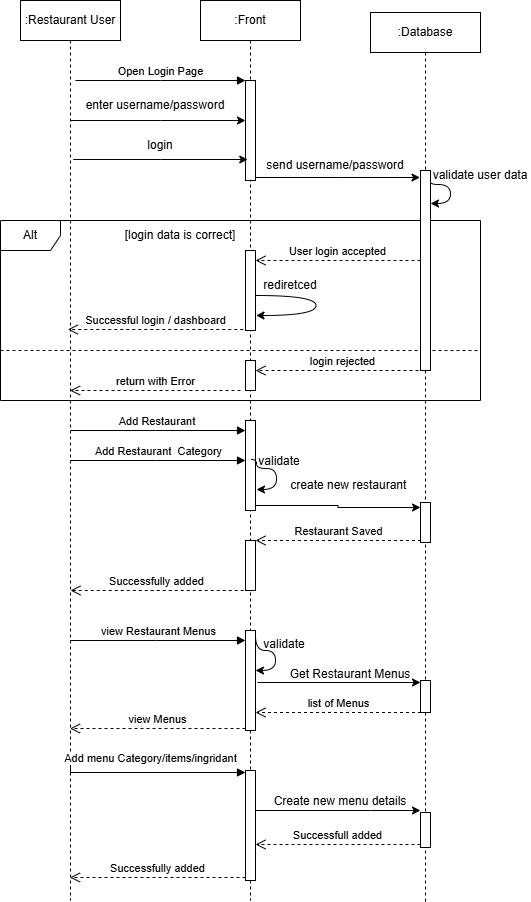

The diagram above was exported from draw.io. Its source (the exported page's mxGraphModel, read from the mxfile embedded in the PNG):
<mxGraphModel dx="1042" dy="527" grid="1" gridSize="10" guides="1" tooltips="1" connect="1" arrows="1" fold="1" page="1" pageScale="1" pageWidth="850" pageHeight="1100" math="0" shadow="0">
  <root>
    <mxCell id="0" />
    <mxCell id="1" parent="0" />
    <mxCell id="sg30JBahUHIUVoWhippm-1" edge="1" parent="1" source="aM9ryv3xv72pqoxQDRHE-1" style="edgeStyle=elbowEdgeStyle;rounded=0;orthogonalLoop=1;jettySize=auto;html=1;elbow=vertical;curved=0;" target="aM9ryv3xv72pqoxQDRHE-6">
      <mxGeometry relative="1" as="geometry">
        <Array as="points">
          <mxPoint x="180" y="160" />
        </Array>
        <mxPoint x="260" y="160" as="targetPoint" />
      </mxGeometry>
    </mxCell>
    <mxCell id="aM9ryv3xv72pqoxQDRHE-1" parent="1" style="shape=umlLifeline;perimeter=lifelinePerimeter;whiteSpace=wrap;html=1;container=0;dropTarget=0;collapsible=0;recursiveResize=0;outlineConnect=0;portConstraint=eastwest;newEdgeStyle={&quot;edgeStyle&quot;:&quot;elbowEdgeStyle&quot;,&quot;elbow&quot;:&quot;vertical&quot;,&quot;curved&quot;:0,&quot;rounded&quot;:0};" value=":Restaurant User" vertex="1">
      <mxGeometry height="900" width="100" x="40" y="40" as="geometry" />
    </mxCell>
    <mxCell id="aM9ryv3xv72pqoxQDRHE-5" parent="1" style="shape=umlLifeline;perimeter=lifelinePerimeter;whiteSpace=wrap;html=1;container=0;dropTarget=0;collapsible=0;recursiveResize=0;outlineConnect=0;portConstraint=eastwest;newEdgeStyle={&quot;edgeStyle&quot;:&quot;elbowEdgeStyle&quot;,&quot;elbow&quot;:&quot;vertical&quot;,&quot;curved&quot;:0,&quot;rounded&quot;:0};" value=":Front" vertex="1">
      <mxGeometry height="900" width="100" x="220" y="40" as="geometry" />
    </mxCell>
    <mxCell id="aM9ryv3xv72pqoxQDRHE-6" parent="aM9ryv3xv72pqoxQDRHE-5" style="html=1;points=[];perimeter=orthogonalPerimeter;outlineConnect=0;targetShapes=umlLifeline;portConstraint=eastwest;newEdgeStyle={&quot;edgeStyle&quot;:&quot;elbowEdgeStyle&quot;,&quot;elbow&quot;:&quot;vertical&quot;,&quot;curved&quot;:0,&quot;rounded&quot;:0};" value="" vertex="1">
      <mxGeometry height="100" width="10" x="45" y="80" as="geometry" />
    </mxCell>
    <mxCell id="sg30JBahUHIUVoWhippm-31" parent="aM9ryv3xv72pqoxQDRHE-5" style="html=1;points=[[0,0,0,0,5],[0,1,0,0,-5],[1,0,0,0,5],[1,1,0,0,-5]];perimeter=orthogonalPerimeter;outlineConnect=0;targetShapes=umlLifeline;portConstraint=eastwest;newEdgeStyle={&quot;curved&quot;:0,&quot;rounded&quot;:0};" value="" vertex="1">
      <mxGeometry height="90" width="10" x="45" y="420" as="geometry" />
    </mxCell>
    <mxCell id="sg30JBahUHIUVoWhippm-37" parent="aM9ryv3xv72pqoxQDRHE-5" style="html=1;points=[[0,0,0,0,5],[0,1,0,0,-5],[1,0,0,0,5],[1,1,0,0,-5]];perimeter=orthogonalPerimeter;outlineConnect=0;targetShapes=umlLifeline;portConstraint=eastwest;newEdgeStyle={&quot;curved&quot;:0,&quot;rounded&quot;:0};" value="" vertex="1">
      <mxGeometry height="50" width="10" x="45" y="540" as="geometry" />
    </mxCell>
    <mxCell id="sg30JBahUHIUVoWhippm-41" parent="aM9ryv3xv72pqoxQDRHE-5" style="html=1;points=[[0,0,0,0,5],[0,1,0,0,-5],[1,0,0,0,5],[1,1,0,0,-5]];perimeter=orthogonalPerimeter;outlineConnect=0;targetShapes=umlLifeline;portConstraint=eastwest;newEdgeStyle={&quot;curved&quot;:0,&quot;rounded&quot;:0};" value="" vertex="1">
      <mxGeometry height="100" width="10" x="45" y="630" as="geometry" />
    </mxCell>
    <mxCell id="KWdcKbQGGcVCJeS_UVSl-22" edge="1" parent="aM9ryv3xv72pqoxQDRHE-5" source="sg30JBahUHIUVoWhippm-41" style="edgeStyle=orthogonalEdgeStyle;rounded=0;orthogonalLoop=1;jettySize=auto;html=1;curved=1;exitX=1;exitY=0;exitDx=0;exitDy=5;exitPerimeter=0;" target="sg30JBahUHIUVoWhippm-41">
      <mxGeometry relative="1" as="geometry">
        <Array as="points">
          <mxPoint x="55" y="650" />
          <mxPoint x="75" y="650" />
          <mxPoint x="75" y="670" />
        </Array>
      </mxGeometry>
    </mxCell>
    <mxCell id="aM9ryv3xv72pqoxQDRHE-7" edge="1" parent="1" style="html=1;verticalAlign=bottom;endArrow=block;edgeStyle=elbowEdgeStyle;elbow=vertical;curved=0;rounded=0;" target="aM9ryv3xv72pqoxQDRHE-6" value="Open Login Page">
      <mxGeometry relative="1" as="geometry">
        <Array as="points">
          <mxPoint x="180" y="120" />
        </Array>
        <mxPoint x="95" y="120" as="sourcePoint" />
      </mxGeometry>
    </mxCell>
    <mxCell id="sg30JBahUHIUVoWhippm-2" parent="1" style="text;html=1;whiteSpace=wrap;strokeColor=none;fillColor=none;align=center;verticalAlign=middle;rounded=0;" value="enter username/password" vertex="1">
      <mxGeometry height="30" width="170" x="90" y="130" as="geometry" />
    </mxCell>
    <mxCell id="sg30JBahUHIUVoWhippm-4" edge="1" parent="1" style="edgeStyle=elbowEdgeStyle;rounded=0;orthogonalLoop=1;jettySize=auto;html=1;elbow=vertical;curved=0;">
      <mxGeometry relative="1" as="geometry">
        <mxPoint x="92.75" y="199" as="sourcePoint" />
        <mxPoint x="267.25" y="199" as="targetPoint" />
      </mxGeometry>
    </mxCell>
    <mxCell id="sg30JBahUHIUVoWhippm-5" parent="1" style="text;html=1;whiteSpace=wrap;strokeColor=none;fillColor=none;align=center;verticalAlign=middle;rounded=0;" value="login" vertex="1">
      <mxGeometry height="30" width="60" x="150" y="170" as="geometry" />
    </mxCell>
    <mxCell id="sg30JBahUHIUVoWhippm-6" parent="1" style="shape=umlLifeline;perimeter=lifelinePerimeter;whiteSpace=wrap;html=1;container=0;dropTarget=0;collapsible=0;recursiveResize=0;outlineConnect=0;portConstraint=eastwest;newEdgeStyle={&quot;edgeStyle&quot;:&quot;elbowEdgeStyle&quot;,&quot;elbow&quot;:&quot;vertical&quot;,&quot;curved&quot;:0,&quot;rounded&quot;:0};" value=":Database" vertex="1">
      <mxGeometry height="889" width="110" x="390" y="52" as="geometry" />
    </mxCell>
    <mxCell id="KWdcKbQGGcVCJeS_UVSl-9" parent="sg30JBahUHIUVoWhippm-6" style="html=1;points=[[0,0,0,0,5],[0,1,0,0,-5],[1,0,0,0,5],[1,1,0,0,-5]];perimeter=orthogonalPerimeter;outlineConnect=0;targetShapes=umlLifeline;portConstraint=eastwest;newEdgeStyle={&quot;curved&quot;:0,&quot;rounded&quot;:0};" value="" vertex="1">
      <mxGeometry height="40" width="10" x="50" y="490" as="geometry" />
    </mxCell>
    <mxCell id="KWdcKbQGGcVCJeS_UVSl-11" parent="sg30JBahUHIUVoWhippm-6" style="html=1;points=[[0,0,0,0,5],[0,1,0,0,-5],[1,0,0,0,5],[1,1,0,0,-5]];perimeter=orthogonalPerimeter;outlineConnect=0;targetShapes=umlLifeline;portConstraint=eastwest;newEdgeStyle={&quot;curved&quot;:0,&quot;rounded&quot;:0};" value="" vertex="1">
      <mxGeometry height="35" width="10" x="50" y="800" as="geometry" />
    </mxCell>
    <mxCell id="KWdcKbQGGcVCJeS_UVSl-21" parent="sg30JBahUHIUVoWhippm-6" style="html=1;points=[[0,0,0,0,5],[0,1,0,0,-5],[1,0,0,0,5],[1,1,0,0,-5]];perimeter=orthogonalPerimeter;outlineConnect=0;targetShapes=umlLifeline;portConstraint=eastwest;newEdgeStyle={&quot;curved&quot;:0,&quot;rounded&quot;:0};" value="" vertex="1">
      <mxGeometry height="32" width="10" x="50" y="668" as="geometry" />
    </mxCell>
    <mxCell id="sg30JBahUHIUVoWhippm-8" edge="1" parent="1" style="edgeStyle=elbowEdgeStyle;rounded=0;orthogonalLoop=1;jettySize=auto;html=1;elbow=vertical;curved=0;">
      <mxGeometry relative="1" as="geometry">
        <mxPoint x="275" y="217" as="sourcePoint" />
        <mxPoint x="439.5" y="217" as="targetPoint" />
      </mxGeometry>
    </mxCell>
    <mxCell id="sg30JBahUHIUVoWhippm-9" parent="1" style="text;html=1;whiteSpace=wrap;strokeColor=none;fillColor=none;align=center;verticalAlign=middle;rounded=0;" value="send username/password" vertex="1">
      <mxGeometry height="30" width="140" x="285" y="190" as="geometry" />
    </mxCell>
    <mxCell id="sg30JBahUHIUVoWhippm-15" parent="1" style="text;html=1;whiteSpace=wrap;strokeColor=none;fillColor=none;align=center;verticalAlign=middle;rounded=0;" value="validate user data" vertex="1">
      <mxGeometry height="30" width="100" x="450" y="200" as="geometry" />
    </mxCell>
    <mxCell id="sg30JBahUHIUVoWhippm-17" parent="1" style="shape=umlFrame;whiteSpace=wrap;html=1;pointerEvents=0;" value="Alt" vertex="1">
      <mxGeometry height="180" width="480" x="20" y="260" as="geometry" />
    </mxCell>
    <mxCell id="sg30JBahUHIUVoWhippm-19" parent="1" style="text;html=1;whiteSpace=wrap;strokeColor=none;fillColor=none;align=center;verticalAlign=middle;rounded=0;" value="[login data is correct]" vertex="1">
      <mxGeometry height="30" width="170" x="115" y="260" as="geometry" />
    </mxCell>
    <mxCell id="sg30JBahUHIUVoWhippm-20" parent="1" style="html=1;points=[[0,0,0,0,5],[0,1,0,0,-5],[1,0,0,0,5],[1,1,0,0,-5]];perimeter=orthogonalPerimeter;outlineConnect=0;targetShapes=umlLifeline;portConstraint=eastwest;newEdgeStyle={&quot;curved&quot;:0,&quot;rounded&quot;:0};" value="" vertex="1">
      <mxGeometry height="80" width="10" x="265" y="290" as="geometry" />
    </mxCell>
    <mxCell id="sg30JBahUHIUVoWhippm-21" edge="1" parent="1" style="html=1;verticalAlign=bottom;endArrow=open;dashed=1;endSize=8;curved=0;rounded=0;" target="sg30JBahUHIUVoWhippm-20" value="User login accepted">
      <mxGeometry relative="1" as="geometry">
        <mxPoint x="440" y="300" as="sourcePoint" />
        <mxPoint x="360" y="300" as="targetPoint" />
      </mxGeometry>
    </mxCell>
    <mxCell id="sg30JBahUHIUVoWhippm-23" edge="1" parent="1" style="endArrow=classic;html=1;rounded=0;edgeStyle=orthogonalEdgeStyle;curved=1;" value="">
      <mxGeometry height="50" relative="1" width="50" as="geometry">
        <Array as="points">
          <mxPoint x="335.5" y="335" />
          <mxPoint x="335.5" y="355" />
        </Array>
        <mxPoint x="275" y="335" as="sourcePoint" />
        <mxPoint x="275.5" y="355" as="targetPoint" />
      </mxGeometry>
    </mxCell>
    <mxCell id="sg30JBahUHIUVoWhippm-24" parent="1" style="text;html=1;whiteSpace=wrap;strokeColor=none;fillColor=none;align=center;verticalAlign=middle;rounded=0;" value="rediretced" vertex="1">
      <mxGeometry height="30" width="100" x="260" y="310" as="geometry" />
    </mxCell>
    <mxCell id="sg30JBahUHIUVoWhippm-26" edge="1" parent="1" style="html=1;verticalAlign=bottom;endArrow=open;dashed=1;endSize=8;curved=0;rounded=0;" value="Successful login / dashboard">
      <mxGeometry relative="1" as="geometry">
        <mxPoint x="262.75" y="369" as="sourcePoint" />
        <mxPoint x="87.25" y="369" as="targetPoint" />
      </mxGeometry>
    </mxCell>
    <mxCell id="sg30JBahUHIUVoWhippm-30" edge="1" parent="1" style="html=1;verticalAlign=bottom;endArrow=block;edgeStyle=elbowEdgeStyle;elbow=vertical;curved=0;rounded=0;" target="sg30JBahUHIUVoWhippm-31" value="Add Restaurant&amp;nbsp;">
      <mxGeometry relative="1" as="geometry">
        <Array as="points">
          <mxPoint x="175" y="470" />
        </Array>
        <mxPoint x="90" y="470" as="sourcePoint" />
        <mxPoint x="260" y="470" as="targetPoint" />
      </mxGeometry>
    </mxCell>
    <mxCell id="sg30JBahUHIUVoWhippm-32" edge="1" parent="1" style="html=1;verticalAlign=bottom;endArrow=block;edgeStyle=elbowEdgeStyle;elbow=vertical;curved=0;rounded=0;" target="sg30JBahUHIUVoWhippm-31" value="Add Restaurant&amp;nbsp; Category">
      <mxGeometry relative="1" as="geometry">
        <Array as="points">
          <mxPoint x="175" y="500" />
        </Array>
        <mxPoint x="90" y="500" as="sourcePoint" />
        <mxPoint x="260" y="500" as="targetPoint" />
      </mxGeometry>
    </mxCell>
    <mxCell id="sg30JBahUHIUVoWhippm-33" parent="1" style="text;html=1;whiteSpace=wrap;strokeColor=none;fillColor=none;align=center;verticalAlign=middle;rounded=0;" value="create new restaurant&amp;nbsp;" vertex="1">
      <mxGeometry height="30" width="140" x="300" y="510" as="geometry" />
    </mxCell>
    <mxCell id="sg30JBahUHIUVoWhippm-34" edge="1" parent="1" source="sg30JBahUHIUVoWhippm-31" style="edgeStyle=orthogonalEdgeStyle;rounded=0;orthogonalLoop=1;jettySize=auto;html=1;curved=0;exitX=1;exitY=1;exitDx=0;exitDy=-5;exitPerimeter=0;entryX=0;entryY=0;entryDx=0;entryDy=5;entryPerimeter=0;" target="KWdcKbQGGcVCJeS_UVSl-9">
      <mxGeometry relative="1" as="geometry">
        <Array as="points" />
        <mxPoint x="430" y="535" as="targetPoint" />
      </mxGeometry>
    </mxCell>
    <mxCell id="sg30JBahUHIUVoWhippm-38" edge="1" parent="1" style="html=1;verticalAlign=bottom;endArrow=open;dashed=1;endSize=8;curved=0;rounded=0;" value="Restaurant Saved">
      <mxGeometry relative="1" as="geometry">
        <mxPoint x="440.5" y="580" as="sourcePoint" />
        <mxPoint x="275" y="580" as="targetPoint" />
      </mxGeometry>
    </mxCell>
    <mxCell id="sg30JBahUHIUVoWhippm-39" edge="1" parent="1" style="html=1;verticalAlign=bottom;endArrow=open;dashed=1;endSize=8;curved=0;rounded=0;" value="Successfully added">
      <mxGeometry relative="1" as="geometry">
        <mxPoint x="263.25" y="630" as="sourcePoint" />
        <mxPoint x="90" y="630" as="targetPoint" />
      </mxGeometry>
    </mxCell>
    <mxCell id="sg30JBahUHIUVoWhippm-42" edge="1" parent="1" style="html=1;verticalAlign=bottom;endArrow=block;edgeStyle=elbowEdgeStyle;elbow=vertical;curved=0;rounded=0;" value="view Restaurant Menus">
      <mxGeometry relative="1" as="geometry">
        <Array as="points">
          <mxPoint x="175" y="680" />
        </Array>
        <mxPoint x="90" y="680" as="sourcePoint" />
        <mxPoint x="265" y="680" as="targetPoint" />
      </mxGeometry>
    </mxCell>
    <mxCell id="sg30JBahUHIUVoWhippm-45" edge="1" parent="1" style="edgeStyle=orthogonalEdgeStyle;rounded=0;orthogonalLoop=1;jettySize=auto;html=1;curved=0;">
      <mxGeometry relative="1" as="geometry">
        <Array as="points" />
        <mxPoint x="277" y="722" as="sourcePoint" />
        <mxPoint x="440" y="722" as="targetPoint" />
      </mxGeometry>
    </mxCell>
    <mxCell id="sg30JBahUHIUVoWhippm-46" parent="1" style="text;html=1;whiteSpace=wrap;strokeColor=none;fillColor=none;align=center;verticalAlign=middle;rounded=0;" value="Get Restaurant Menus" vertex="1">
      <mxGeometry height="30" width="150" x="295" y="699" as="geometry" />
    </mxCell>
    <mxCell id="sg30JBahUHIUVoWhippm-47" edge="1" parent="1" style="html=1;verticalAlign=bottom;endArrow=open;dashed=1;endSize=8;curved=0;rounded=0;" value="list of Menus">
      <mxGeometry relative="1" as="geometry">
        <mxPoint x="440.5" y="752" as="sourcePoint" />
        <mxPoint x="275" y="752" as="targetPoint" />
      </mxGeometry>
    </mxCell>
    <mxCell id="sg30JBahUHIUVoWhippm-48" edge="1" parent="1" style="html=1;verticalAlign=bottom;endArrow=open;dashed=1;endSize=8;curved=0;rounded=0;" value="view Menus">
      <mxGeometry relative="1" as="geometry">
        <mxPoint x="265" y="768" as="sourcePoint" />
        <mxPoint x="89.5" y="768" as="targetPoint" />
      </mxGeometry>
    </mxCell>
    <mxCell id="sg30JBahUHIUVoWhippm-49" edge="1" parent="1" style="html=1;verticalAlign=bottom;endArrow=block;edgeStyle=elbowEdgeStyle;elbow=vertical;curved=0;rounded=0;" value="Add menu Category/items/ingridant">
      <mxGeometry relative="1" x="-0.0215" y="5" as="geometry">
        <mxPoint as="offset" />
        <Array as="points">
          <mxPoint x="220" y="812" />
          <mxPoint x="175" y="801" />
        </Array>
        <mxPoint x="90" y="801" as="sourcePoint" />
        <mxPoint x="265" y="812" as="targetPoint" />
      </mxGeometry>
    </mxCell>
    <mxCell id="sg30JBahUHIUVoWhippm-50" parent="1" style="html=1;points=[[0,0,0,0,5],[0,1,0,0,-5],[1,0,0,0,5],[1,1,0,0,-5]];perimeter=orthogonalPerimeter;outlineConnect=0;targetShapes=umlLifeline;portConstraint=eastwest;newEdgeStyle={&quot;curved&quot;:0,&quot;rounded&quot;:0};" value="" vertex="1">
      <mxGeometry height="110" width="10" x="265" y="810" as="geometry" />
    </mxCell>
    <mxCell id="sg30JBahUHIUVoWhippm-53" parent="1" style="text;html=1;whiteSpace=wrap;strokeColor=none;fillColor=none;align=center;verticalAlign=middle;rounded=0;" value="Create new menu details" vertex="1">
      <mxGeometry height="30" width="160" x="280" y="826" as="geometry" />
    </mxCell>
    <mxCell id="sg30JBahUHIUVoWhippm-54" edge="1" parent="1" style="edgeStyle=orthogonalEdgeStyle;rounded=0;orthogonalLoop=1;jettySize=auto;html=1;curved=0;exitX=1;exitY=1;exitDx=0;exitDy=-5;exitPerimeter=0;">
      <mxGeometry relative="1" as="geometry">
        <Array as="points">
          <mxPoint x="390" y="850" />
          <mxPoint x="390" y="850" />
        </Array>
        <mxPoint x="275" y="850" as="sourcePoint" />
        <mxPoint x="440" y="850" as="targetPoint" />
      </mxGeometry>
    </mxCell>
    <mxCell id="sg30JBahUHIUVoWhippm-55" edge="1" parent="1" style="html=1;verticalAlign=bottom;endArrow=open;dashed=1;endSize=8;curved=0;rounded=0;" value="Successfull added">
      <mxGeometry relative="1" as="geometry">
        <mxPoint x="440" y="884" as="sourcePoint" />
        <mxPoint x="275" y="884" as="targetPoint" />
      </mxGeometry>
    </mxCell>
    <mxCell id="sg30JBahUHIUVoWhippm-57" edge="1" parent="1" style="html=1;verticalAlign=bottom;endArrow=open;dashed=1;endSize=8;curved=0;rounded=0;" value="Successfully added">
      <mxGeometry relative="1" as="geometry">
        <mxPoint x="265" y="917" as="sourcePoint" />
        <mxPoint x="89.5" y="917" as="targetPoint" />
      </mxGeometry>
    </mxCell>
    <mxCell id="KWdcKbQGGcVCJeS_UVSl-1" edge="1" parent="1" style="endArrow=none;dashed=1;html=1;rounded=0;entryX=0.996;entryY=0.812;entryDx=0;entryDy=0;entryPerimeter=0;" value="">
      <mxGeometry height="50" relative="1" width="50" as="geometry">
        <mxPoint x="20" y="390" as="sourcePoint" />
        <mxPoint x="498.0799999999999" y="390.03999999999996" as="targetPoint" />
      </mxGeometry>
    </mxCell>
    <mxCell id="KWdcKbQGGcVCJeS_UVSl-5" edge="1" parent="1" style="endArrow=classic;html=1;rounded=0;edgeStyle=orthogonalEdgeStyle;curved=1;" value="">
      <mxGeometry height="50" relative="1" width="50" as="geometry">
        <Array as="points">
          <mxPoint x="445" y="224" />
          <mxPoint x="470" y="224" />
          <mxPoint x="470" y="243" />
        </Array>
        <mxPoint x="445" y="213" as="sourcePoint" />
        <mxPoint x="450" y="243" as="targetPoint" />
      </mxGeometry>
    </mxCell>
    <mxCell id="KWdcKbQGGcVCJeS_UVSl-2" parent="1" style="html=1;points=[[0,0,0,0,5],[0,1,0,0,-5],[1,0,0,0,5],[1,1,0,0,-5]];perimeter=orthogonalPerimeter;outlineConnect=0;targetShapes=umlLifeline;portConstraint=eastwest;newEdgeStyle={&quot;curved&quot;:0,&quot;rounded&quot;:0};" value="" vertex="1">
      <mxGeometry height="200" width="10" x="440" y="210" as="geometry" />
    </mxCell>
    <mxCell id="KWdcKbQGGcVCJeS_UVSl-6" edge="1" parent="1" style="html=1;verticalAlign=bottom;endArrow=open;dashed=1;endSize=8;curved=0;rounded=0;" target="KWdcKbQGGcVCJeS_UVSl-7" value="login rejected">
      <mxGeometry relative="1" as="geometry">
        <mxPoint x="450" y="410" as="sourcePoint" />
        <mxPoint x="370" y="410" as="targetPoint" />
      </mxGeometry>
    </mxCell>
    <mxCell id="KWdcKbQGGcVCJeS_UVSl-7" parent="1" style="html=1;points=[[0,0,0,0,5],[0,1,0,0,-5],[1,0,0,0,5],[1,1,0,0,-5]];perimeter=orthogonalPerimeter;outlineConnect=0;targetShapes=umlLifeline;portConstraint=eastwest;newEdgeStyle={&quot;curved&quot;:0,&quot;rounded&quot;:0};" value="" vertex="1">
      <mxGeometry height="30" width="10" x="265" y="400" as="geometry" />
    </mxCell>
    <mxCell id="KWdcKbQGGcVCJeS_UVSl-8" edge="1" parent="1" style="html=1;verticalAlign=bottom;endArrow=open;dashed=1;endSize=8;curved=0;rounded=0;" target="aM9ryv3xv72pqoxQDRHE-1" value="return with Error">
      <mxGeometry relative="1" as="geometry">
        <mxPoint x="260" y="430" as="sourcePoint" />
        <mxPoint x="180" y="430" as="targetPoint" />
      </mxGeometry>
    </mxCell>
    <mxCell id="KWdcKbQGGcVCJeS_UVSl-13" edge="1" parent="1" style="endArrow=classic;html=1;rounded=0;edgeStyle=orthogonalEdgeStyle;curved=1;" value="">
      <mxGeometry height="50" relative="1" width="50" as="geometry">
        <Array as="points">
          <mxPoint x="276" y="499" />
          <mxPoint x="276" y="508" />
          <mxPoint x="296" y="508" />
          <mxPoint x="296" y="529" />
        </Array>
        <mxPoint x="271" y="499" as="sourcePoint" />
        <mxPoint x="276" y="529" as="targetPoint" />
      </mxGeometry>
    </mxCell>
    <mxCell id="KWdcKbQGGcVCJeS_UVSl-15" parent="1" style="text;html=1;whiteSpace=wrap;strokeColor=none;fillColor=none;align=center;verticalAlign=middle;rounded=0;" value="validate" vertex="1">
      <mxGeometry height="30" width="60" x="269" y="486" as="geometry" />
    </mxCell>
    <mxCell id="KWdcKbQGGcVCJeS_UVSl-23" parent="1" style="text;html=1;whiteSpace=wrap;strokeColor=none;fillColor=none;align=center;verticalAlign=middle;rounded=0;" value="validate" vertex="1">
      <mxGeometry height="30" width="60" x="274" y="669" as="geometry" />
    </mxCell>
  </root>
</mxGraphModel>